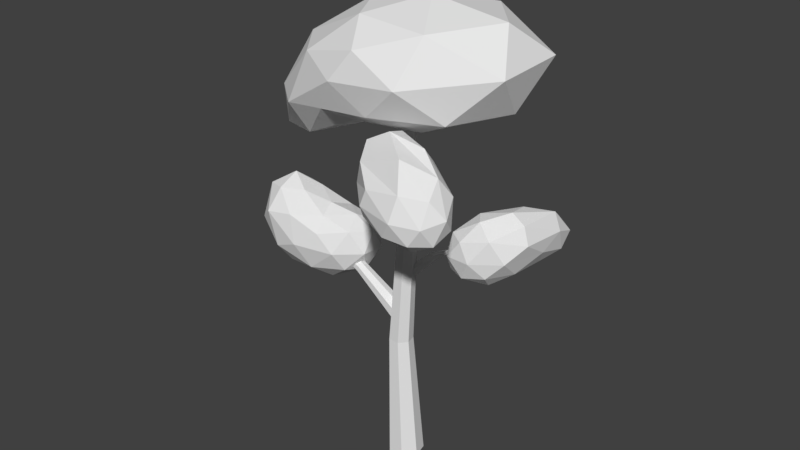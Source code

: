 # Source: tree_lowpolay_1.blend  (saved by Blender 2.78.0; exported with 4.5.12 LTS)
import bpy
from mathutils import Matrix  # noqa: F401  (used for matrix-valued properties, if any)

bpy.ops.wm.read_factory_settings(use_empty=True)
scene = bpy.context.scene
scene.name = 'Scene'

# ---- collections
col_collection_1 = bpy.data.collections.new('Collection 1'); scene.collection.children.link(col_collection_1)
col_collection_2 = bpy.data.collections.new('Collection 2'); scene.collection.children.link(col_collection_2)

# ---- world
world_world = bpy.data.worlds.new('World'); scene.world = world_world
world_world.color = (0.05088, 0.05088, 0.05088)
world_world.use_sun_shadow = False
world_world.sun_shadow_jitter_overblur = 0.0
world_world.cycles.sampling_method = 'MANUAL'

# ---- meshes
me_icosphere_003 = bpy.data.meshes.new('Icosphere.003')
me_icosphere_003.from_pydata([(1.573, -3.721, -8.248), (4.963, -13.11, 2.616), (-1.529, -8.363, -5.63), (-7.431, 0.9763, -4.696), (-2.256, 7.108, -3.461), (9.502, -7.217, -2.524), (1.505, -9.014, 6.292), (-5.625, -3.963, 0.8835), (-6.09, 5.068, 3.092), (5.864, 3.453, 1.553), (9.519, -8.557, 7.578), (1.778, -0.2119, 7.028), (-0.2682, -6.426, -7.883), (3.975, -11.15, -3.231), (1.782, -11.81, -2.008), (7.909, -12.63, 1.364), (6.177, -6.634, -5.702), (-4.02, 0.2563, -7.9), (-5.283, -3.496, -6.378), (-0.5811, 3.029, -7.019), (-5.817, 4.891, -4.702), (4.566, 2.883, -4.956), (7.696, -12.0, 6.749), (10.71, -9.904, 3.329), (-0.2896, -10.64, 0.05306), (3.228, -11.56, 5.784), (-7.864, -1.468, -1.581), (-4.278, -6.599, -3.035), (-5.054, 7.4, -0.1426), (-8.035, 3.526, -0.6494), (9.577, -2.117, -1.188), (0.9822, 7.186, -0.1979), (5.786, -8.83, 8.868), (-1.897, -7.48, 2.409), (-7.02, 0.7667, 2.912), (-1.566, 6.653, 3.499), (10.07, -3.804, 3.945), (1.963, -5.097, 7.803), (7.25, -4.009, 7.995), (-2.939, -2.801, 4.856), (-2.913, 2.488, 5.387), (4.43, 1.912, 4.942)], [], [(0, 13, 12), (1, 13, 15), (0, 12, 17), (0, 17, 19), (0, 19, 16), (1, 15, 22), (2, 14, 24), (3, 18, 26), (4, 20, 28), (5, 21, 30), (1, 22, 25), (2, 24, 27), (3, 26, 29), (4, 28, 31), (5, 30, 23), (6, 32, 37), (7, 33, 39), (8, 34, 40), (9, 35, 41), (10, 36, 38), (38, 41, 11), (38, 36, 41), (36, 9, 41), (41, 40, 11), (41, 35, 40), (35, 8, 40), (40, 39, 11), (40, 34, 39), (34, 7, 39), (39, 37, 11), (39, 33, 37), (33, 6, 37), (37, 38, 11), (37, 32, 38), (32, 10, 38), (23, 36, 10), (23, 30, 36), (30, 9, 36), (31, 35, 9), (31, 28, 35), (28, 8, 35), (29, 34, 8), (29, 26, 34), (26, 7, 34), (27, 33, 7), (27, 24, 33), (24, 6, 33), (25, 32, 6), (25, 22, 32), (22, 10, 32), (30, 31, 9), (30, 21, 31), (21, 4, 31), (28, 29, 8), (28, 20, 29), (20, 3, 29), (26, 27, 7), (26, 18, 27), (18, 2, 27), (24, 25, 6), (24, 14, 25), (14, 1, 25), (22, 23, 10), (22, 15, 23), (15, 5, 23), (16, 21, 5), (16, 19, 21), (19, 4, 21), (19, 20, 4), (19, 17, 20), (17, 3, 20), (17, 18, 3), (17, 12, 18), (12, 2, 18), (15, 16, 5), (15, 13, 16), (13, 0, 16), (12, 14, 2), (12, 13, 14), (13, 1, 14)])
me_icosphere_003.use_remesh_preserve_volume = False
me_icosphere_003.use_remesh_preserve_attributes = False
me_icosphere_003.use_mirror_vertex_groups = False
me_icosphere_003.update()
me_icosphere_002 = bpy.data.meshes.new('Icosphere.002')
me_icosphere_002.from_pydata([(-0.3092, 0.07774, -7.252), (3.765, -3.742, -6.565), (-1.458, -5.826, -3.732), (-4.748, -0.606, -9.07), (-1.514, 5.546, -4.06), (3.753, 6.902, -6.586), (1.031, -6.108, 2.854), (-4.403, -3.74, -1.693), (-4.409, 3.26, -2.162), (0.8924, 7.223, 3.008), (5.437, 1.696, 2.355), (-0.2194, 0.07031, 6.686), (-0.8896, -3.505, -6.136), (1.656, -1.842, -8.305), (0.8406, -5.858, -4.687), (5.004, 1.659, -7.619), (1.661, 3.522, -8.298), (-2.588, -0.4126, -8.172), (-3.524, -3.832, -7.603), (-0.9248, 3.333, -6.291), (-3.527, 2.825, -8.055), (0.7054, 7.052, -4.741), (5.979, -1.408, -2.64), (5.979, 5.343, -2.64), (-0.2301, -6.828, -0.1719), (2.735, -6.332, -1.588), (-5.338, -2.591, -6.975), (-3.35, -5.662, -3.097), (-3.363, 5.115, -3.713), (-5.337, 1.52, -7.309), (2.67, 8.907, -1.568), (-0.4044, 7.224, -0.1687), (3.51, -3.472, 3.222), (-1.692, -5.414, 2.782), (-5.238, -0.2684, -2.391), (-1.714, 5.377, 2.568), (3.495, 6.324, 3.257), (0.5328, -3.391, 5.853), (2.473, 0.847, 6.226), (-2.852, -2.06, 3.937), (-2.866, 2.063, 3.824), (0.4917, 3.93, 5.917)], [], [(0, 13, 12), (1, 13, 15), (0, 12, 17), (0, 17, 19), (0, 19, 16), (1, 15, 22), (2, 14, 24), (3, 18, 26), (4, 20, 28), (5, 21, 30), (1, 22, 25), (2, 24, 27), (3, 26, 29), (4, 28, 31), (5, 30, 23), (6, 32, 37), (7, 33, 39), (8, 34, 40), (9, 35, 41), (10, 36, 38), (38, 41, 11), (38, 36, 41), (36, 9, 41), (41, 40, 11), (41, 35, 40), (35, 8, 40), (40, 39, 11), (40, 34, 39), (34, 7, 39), (39, 37, 11), (39, 33, 37), (33, 6, 37), (37, 38, 11), (37, 32, 38), (32, 10, 38), (23, 36, 10), (23, 30, 36), (30, 9, 36), (31, 35, 9), (31, 28, 35), (28, 8, 35), (29, 34, 8), (29, 26, 34), (26, 7, 34), (27, 33, 7), (27, 24, 33), (24, 6, 33), (25, 32, 6), (25, 22, 32), (22, 10, 32), (30, 31, 9), (30, 21, 31), (21, 4, 31), (28, 29, 8), (28, 20, 29), (20, 3, 29), (26, 27, 7), (26, 18, 27), (18, 2, 27), (24, 25, 6), (24, 14, 25), (14, 1, 25), (22, 23, 10), (22, 15, 23), (15, 5, 23), (16, 21, 5), (16, 19, 21), (19, 4, 21), (19, 20, 4), (19, 17, 20), (17, 3, 20), (17, 18, 3), (17, 12, 18), (12, 2, 18), (15, 16, 5), (15, 13, 16), (13, 0, 16), (12, 14, 2), (12, 13, 14), (13, 1, 14)])
me_icosphere_002.use_remesh_preserve_volume = False
me_icosphere_002.use_remesh_preserve_attributes = False
me_icosphere_002.use_mirror_vertex_groups = False
me_icosphere_002.update()
me_icosphere_001 = bpy.data.meshes.new('Icosphere.001')
me_icosphere_001.from_pydata([(-0.1755, 2.412, -4.973), (5.646, 3.704, -2.576), (-1.325, -5.811, -2.493), (-5.804, -0.115, -3.013), (-1.418, 6.592, -1.748), (5.561, 10.98, -2.378), (3.902, -4.413, 3.186), (-4.701, -3.741, 3.139), (-4.634, 3.41, 3.135), (3.749, 8.896, 4.333), (9.535, 8.603, 1.465), (1.799, -0.4473, 7.574), (-0.8535, -2.547, -4.849), (2.721, 3.658, -3.927), (2.465, -2.32, -2.718), (6.205, 8.454, -3.511), (2.663, 8.153, -3.622), (-3.288, -0.07918, -5.154), (-4.345, -3.692, -3.342), (-1.017, 5.02, -4.041), (-4.305, 3.213, -3.276), (2.302, 10.03, -1.474), (8.466, 6.513, -1.227), (8.361, 10.63, -1.185), (1.041, -6.548, 0.5035), (5.94, 0.4844, 0.3123), (-6.28, -2.158, -0.05203), (-3.619, -5.946, 0.1204), (-3.57, 5.205, 0.2361), (-6.235, 2.034, -0.06342), (5.74, 11.97, 0.7895), (0.8569, 8.336, 1.555), (8.044, 3.541, 3.088), (-0.9865, -6.118, 4.264), (-5.611, -0.05594, 3.553), (-1.023, 5.129, 4.424), (8.064, 10.59, 3.27), (3.337, -2.979, 6.176), (7.319, 5.554, 5.864), (-2.246, -2.466, 6.407), (-2.224, 1.793, 6.41), (3.222, 4.638, 6.85)], [], [(0, 13, 12), (1, 13, 15), (0, 12, 17), (0, 17, 19), (0, 19, 16), (1, 15, 22), (2, 14, 24), (3, 18, 26), (4, 20, 28), (5, 21, 30), (1, 22, 25), (2, 24, 27), (3, 26, 29), (4, 28, 31), (5, 30, 23), (6, 32, 37), (7, 33, 39), (8, 34, 40), (9, 35, 41), (10, 36, 38), (38, 41, 11), (38, 36, 41), (36, 9, 41), (41, 40, 11), (41, 35, 40), (35, 8, 40), (40, 39, 11), (40, 34, 39), (34, 7, 39), (39, 37, 11), (39, 33, 37), (33, 6, 37), (37, 38, 11), (37, 32, 38), (32, 10, 38), (23, 36, 10), (23, 30, 36), (30, 9, 36), (31, 35, 9), (31, 28, 35), (28, 8, 35), (29, 34, 8), (29, 26, 34), (26, 7, 34), (27, 33, 7), (27, 24, 33), (24, 6, 33), (25, 32, 6), (25, 22, 32), (22, 10, 32), (30, 31, 9), (30, 21, 31), (21, 4, 31), (28, 29, 8), (28, 20, 29), (20, 3, 29), (26, 27, 7), (26, 18, 27), (18, 2, 27), (24, 25, 6), (24, 14, 25), (14, 1, 25), (22, 23, 10), (22, 15, 23), (15, 5, 23), (16, 21, 5), (16, 19, 21), (19, 4, 21), (19, 20, 4), (19, 17, 20), (17, 3, 20), (17, 18, 3), (17, 12, 18), (12, 2, 18), (15, 16, 5), (15, 13, 16), (13, 0, 16), (12, 14, 2), (12, 13, 14), (13, 1, 14)])
me_icosphere_001.use_remesh_preserve_volume = False
me_icosphere_001.use_remesh_preserve_attributes = False
me_icosphere_001.use_mirror_vertex_groups = False
me_icosphere_001.update()
me_circle_001 = bpy.data.meshes.new('Circle.001')
me_circle_001.from_pydata([(0.0, 1.484, 0.0), (-1.16, 0.9252, 0.0), (-1.447, -0.3302, 0.0), (-0.6439, -1.337, 0.0), (0.6439, -1.337, 0.0), (1.447, -0.3302, 0.0), (1.16, 0.9252, 0.0), (0.007568, 0.3802, 33.32), (-0.2803, 0.248, 33.36), (-0.3566, -0.06127, 33.37), (-0.1639, -0.3146, 33.35), (0.1527, -0.3213, 33.32), (0.3548, -0.07625, 33.29), (0.2902, 0.2359, 33.29), (0.01833, 0.01546, 33.48), (0.01833, 0.01546, 33.48), (0.01833, 0.01546, 33.48), (0.01833, 0.01546, 33.48), (0.01833, 0.01546, 33.48), (0.01833, 0.01546, 33.48), (0.01833, 0.01546, 33.48), (-0.4453, 0.936, 12.66), (-0.8628, 0.6246, 12.16), (-0.966, -0.07516, 12.04), (-0.677, -0.6363, 12.38), (-0.2135, -0.6363, 12.93), (0.07261, -0.07606, 13.27), (-0.0288, 0.6242, 13.15), (-0.4453, 0.936, 12.66), (-0.8628, 0.6246, 12.16), (-0.966, -0.07516, 12.04), (-0.677, -0.6363, 12.38), (-0.2135, -0.6363, 12.93), (0.07261, -0.07606, 13.27), (-0.0288, 0.6242, 13.15), (-4.539, 0.4344, 15.67), (-4.647, 0.2459, 15.28), (-4.675, -0.1895, 15.18), (-4.601, -0.5433, 15.45), (-4.485, -0.5504, 15.89), (-4.416, -0.2054, 16.16), (-4.438, 0.2332, 16.06), (-6.995, 0.4647, 16.82), (-7.042, 0.3139, 16.5), (-7.054, -0.02854, 16.42), (-7.022, -0.3046, 16.64), (-6.972, -0.3069, 17.0), (-6.942, -0.0337, 17.22), (-6.952, 0.3098, 17.14), (-8.975, 0.1827, 16.96), (-8.975, 0.1827, 16.96), (-8.975, 0.1827, 16.96), (-8.975, 0.1827, 16.96), (-8.975, 0.1827, 16.96), (-8.975, 0.1827, 16.96), (-8.975, 0.1827, 16.96), (-8.975, 0.1827, 16.96), (-8.975, 0.1827, 16.96), (-8.975, 0.1827, 16.96), (-8.975, 0.1827, 16.96), (-8.975, 0.1827, 16.96), (-8.975, 0.1827, 16.96), (-8.975, 0.1827, 16.96), (0.145, 0.7286, 10.6), (-0.6429, 1.11, 10.64), (-0.2085, -0.8099, 10.61), (0.3383, -0.1258, 10.59), (-1.628, -0.123, 10.67), (-1.084, -0.8087, 10.64), (-1.432, 0.7308, 10.67), (0.9592, 0.314, 23.97), (0.6862, -0.7922, 24.02), (-0.3249, -0.2761, 24.13), (0.398, 0.6005, 24.03), (1.087, -0.3058, 23.97), (0.05765, -0.779, 24.09), (-0.1734, 0.3379, 24.1), (0.6635, 0.3743, 21.39), (0.1651, 0.5549, 21.62), (-0.316, 0.3426, 21.68), (-0.4365, -0.1996, 21.52), (-0.09047, -0.5857, 21.26), (0.4616, -0.5249, 21.1), (0.804, -0.06304, 21.16), (1.897, -0.9068, 25.1), (1.548, -0.8932, 25.56), (1.089, -1.225, 25.68), (0.8646, -1.651, 25.36), (1.045, -1.852, 24.85), (1.493, -1.676, 24.53), (1.872, -1.255, 24.64), (3.877, -3.583, 26.64), (3.707, -3.609, 26.93), (3.458, -3.806, 27.01), (3.316, -4.026, 26.81), (3.389, -4.104, 26.49), (3.622, -3.982, 26.29), (3.839, -3.75, 26.36), (5.316, -5.764, 27.44), (5.316, -5.764, 27.44), (5.316, -5.764, 27.44), (5.316, -5.764, 27.44), (5.316, -5.764, 27.44), (5.316, -5.764, 27.44), (5.316, -5.764, 27.44), (-0.02418, 0.5027, 16.8), (-0.1734, 0.2085, 17.02), (-0.02969, -0.1595, 17.08), (0.2988, -0.3241, 16.92), (0.5648, -0.1615, 16.67), (0.5678, 0.206, 16.52), (0.3057, 0.5016, 16.57), (-0.02418, 0.5027, 16.8), (-0.1734, 0.2085, 17.02), (-0.02969, -0.1595, 17.08), (0.2988, -0.3241, 16.92), (0.5648, -0.1615, 16.67), (0.5678, 0.206, 16.52), (0.3057, 0.5016, 16.57), (1.655, 1.424, 18.45), (1.579, 1.211, 18.68), (1.71, 0.9236, 18.73), (1.948, 0.7778, 18.58), (2.114, 0.8836, 18.32), (2.084, 1.161, 18.16), (1.879, 1.402, 18.22), (3.762, 2.222, 19.33), (3.762, 2.222, 19.33), (3.762, 2.222, 19.33), (3.762, 2.222, 19.33), (3.762, 2.222, 19.33), (3.762, 2.222, 19.33), (3.762, 2.222, 19.33)], [], [(73, 70, 13, 7), (74, 71, 11, 12), (75, 72, 9, 10), (76, 73, 7, 8), (70, 74, 12, 13), (71, 75, 10, 11), (72, 76, 8, 9), (11, 10, 17, 18), (9, 8, 15, 16), (7, 13, 20, 14), (12, 11, 18, 19), (10, 9, 16, 17), (8, 7, 14, 15), (13, 12, 19, 20), (21, 27, 34, 28), (26, 25, 32, 33), (24, 23, 30, 31), (22, 21, 28, 29), (27, 26, 33, 34), (25, 24, 31, 32), (23, 22, 29, 30), (30, 29, 36, 37), (28, 34, 41, 35), (33, 32, 39, 40), (31, 30, 37, 38), (29, 28, 35, 36), (34, 33, 40, 41), (32, 31, 38, 39), (41, 40, 47, 48), (39, 38, 45, 46), (37, 36, 43, 44), (35, 41, 48, 42), (40, 39, 46, 47), (38, 37, 44, 45), (36, 35, 42, 43), (42, 48, 55, 49), (47, 46, 53, 54), (45, 44, 51, 52), (43, 42, 49, 50), (48, 47, 54, 55), (46, 45, 52, 53), (44, 43, 50, 51), (53, 52, 59, 60), (51, 50, 57, 58), (49, 55, 62, 56), (54, 53, 60, 61), (52, 51, 58, 59), (50, 49, 56, 57), (55, 54, 61, 62), (2, 1, 69, 67), (4, 3, 68, 65), (6, 5, 66, 63), (1, 0, 64, 69), (3, 2, 67, 68), (5, 4, 65, 66), (0, 6, 63, 64), (67, 69, 76, 72), (65, 68, 75, 71), (63, 66, 74, 70), (69, 64, 73, 76), (68, 67, 72, 75), (66, 65, 71, 74), (64, 63, 70, 73), (78, 77, 83, 82, 81, 80, 79), (86, 87, 94, 93), (82, 83, 90, 89), (80, 81, 88, 87), (78, 79, 86, 85), (83, 77, 84, 90), (81, 82, 89, 88), (79, 80, 87, 86), (77, 78, 85, 84), (97, 91, 98, 104), (84, 85, 92, 91), (89, 90, 97, 96), (87, 88, 95, 94), (85, 86, 93, 92), (90, 84, 91, 97), (88, 89, 96, 95), (99, 100, 101, 102, 103, 104, 98), (95, 96, 103, 102), (93, 94, 101, 100), (91, 92, 99, 98), (96, 97, 104, 103), (94, 95, 102, 101), (92, 93, 100, 99), (105, 111, 118, 112), (110, 109, 116, 117), (108, 107, 114, 115), (106, 105, 112, 113), (111, 110, 117, 118), (109, 108, 115, 116), (107, 106, 113, 114), (114, 113, 120, 121), (112, 118, 125, 119), (117, 116, 123, 124), (115, 114, 121, 122), (113, 112, 119, 120), (118, 117, 124, 125), (116, 115, 122, 123), (125, 124, 131, 132), (123, 122, 129, 130), (121, 120, 127, 128), (119, 125, 132, 126), (124, 123, 130, 131), (122, 121, 128, 129), (120, 119, 126, 127)])
me_circle_001.use_remesh_preserve_volume = False
me_circle_001.use_remesh_preserve_attributes = False
me_circle_001.use_mirror_vertex_groups = False
me_circle_001.update()
me_icosphere = bpy.data.meshes.new('Icosphere')
me_icosphere.from_pydata([(-2.607, -0.32, -14.08), (14.13, -8.409, -5.612), (-6.291, -17.9, -0.3626), (-13.86, -7.914, 15.77), (-5.764, 12.72, -2.946), (14.39, 10.51, -6.111), (7.589, -14.69, 9.561), (-5.673, -15.17, 24.38), (-5.524, 3.537, 22.12), (7.991, 15.81, 8.293), (19.29, 1.411, 10.03), (6.149, -2.767, 18.66), (-5.652, -10.68, -9.072), (7.1, -4.684, -12.85), (4.281, -13.65, -6.939), (16.65, 0.9891, -7.122), (7.255, 6.433, -13.2), (-12.43, -6.512, -0.6183), (-12.68, -15.94, 9.217), (-5.411, 7.303, -10.27), (-12.53, 1.834, 6.782), (4.675, 15.48, -7.956), (19.45, -4.371, 2.306), (19.6, 6.748, 2.04), (0.8015, -18.45, 3.325), (12.29, -13.26, 2.169), (-11.02, -12.42, 23.57), (-7.818, -20.16, 14.96), (-7.574, 8.627, 11.66), (-10.9, -1.404, 22.16), (12.69, 15.84, 1.324), (1.31, 17.46, 1.491), (15.49, -7.512, 11.23), (-0.659, -17.7, 15.52), (-5.205, -6.173, 28.69), (-0.4314, 11.17, 13.07), (15.74, 10.47, 10.73), (7.452, -9.987, 15.84), (13.54, 0.8364, 15.38), (0.867, -10.62, 24.34), (0.8565, 0.2828, 23.05), (7.583, 7.823, 14.82)], [], [(0, 13, 12), (1, 13, 15), (0, 12, 17), (0, 17, 19), (0, 19, 16), (1, 15, 22), (2, 14, 24), (3, 18, 26), (4, 20, 28), (5, 21, 30), (1, 22, 25), (2, 24, 27), (3, 26, 29), (4, 28, 31), (5, 30, 23), (6, 32, 37), (7, 33, 39), (8, 34, 40), (9, 35, 41), (10, 36, 38), (38, 41, 11), (38, 36, 41), (36, 9, 41), (41, 40, 11), (41, 35, 40), (35, 8, 40), (40, 39, 11), (40, 34, 39), (34, 7, 39), (39, 37, 11), (39, 33, 37), (33, 6, 37), (37, 38, 11), (37, 32, 38), (32, 10, 38), (23, 36, 10), (23, 30, 36), (30, 9, 36), (31, 35, 9), (31, 28, 35), (28, 8, 35), (29, 34, 8), (29, 26, 34), (26, 7, 34), (27, 33, 7), (27, 24, 33), (24, 6, 33), (25, 32, 6), (25, 22, 32), (22, 10, 32), (30, 31, 9), (30, 21, 31), (21, 4, 31), (28, 29, 8), (28, 20, 29), (20, 3, 29), (26, 27, 7), (26, 18, 27), (18, 2, 27), (24, 25, 6), (24, 14, 25), (14, 1, 25), (22, 23, 10), (22, 15, 23), (15, 5, 23), (16, 21, 5), (16, 19, 21), (19, 4, 21), (19, 20, 4), (19, 17, 20), (17, 3, 20), (17, 18, 3), (17, 12, 18), (12, 2, 18), (15, 16, 5), (15, 13, 16), (13, 0, 16), (12, 14, 2), (12, 13, 14), (13, 1, 14)])
me_icosphere.use_remesh_preserve_volume = False
me_icosphere.use_remesh_preserve_attributes = False
me_icosphere.use_mirror_vertex_groups = False
me_icosphere.update()

# ---- objects
ob_icosphere_003 = bpy.data.objects.new('Icosphere.003', me_icosphere_003)
ob_icosphere_002 = bpy.data.objects.new('Icosphere.002', me_icosphere_002)
ob_icosphere_001 = bpy.data.objects.new('Icosphere.001', me_icosphere_001)
ob_circle = bpy.data.objects.new('Circle', me_circle_001)
ob_icosphere = bpy.data.objects.new('Icosphere', me_icosphere)

# ---- transforms, parenting, visibility, modifiers, constraints
ob_icosphere_003.location = (5.544, -6.094, 27.4)
ob_icosphere_003.rotation_euler = (-4.271, -0.9609, 2.555)
ob_icosphere_003.scale = (0.4764, 0.3899, 0.3358)
ob_icosphere_003.lineart.crease_threshold = 0.0
ob_icosphere_002.location = (-1.461, -0.2516, 34.17)
ob_icosphere_002.rotation_euler = (0.04441, -0.2322, -0.009501)
ob_icosphere_002.scale = (1.805, 0.8845, 0.6329)
ob_icosphere_002.lineart.crease_threshold = 0.0
ob_icosphere_001.location = (5.695, 3.832, 18.86)
ob_icosphere_001.rotation_euler = (0.0, -0.0, 0.6049)
ob_icosphere_001.scale = (0.5942, 0.3544, 0.4739)
ob_icosphere_001.lineart.crease_threshold = 0.0
ob_circle.location = (0.0, 0.0, 0.0)
ob_circle.lineart.crease_threshold = 0.0
ob_icosphere.location = (-9.491, 0.5203, 16.61)
ob_icosphere.scale = (0.2789, 0.1892, 0.2053)
ob_icosphere.lineart.crease_threshold = 0.0

# ---- collection membership
col_collection_1.objects.link(ob_icosphere_003)
col_collection_1.objects.link(ob_icosphere_002)
col_collection_1.objects.link(ob_icosphere_001)
col_collection_1.objects.link(ob_circle)
col_collection_2.objects.link(ob_icosphere)

# ---- scene / render settings (as saved in the file)
scene.frame_start = 1; scene.frame_end = 250; scene.frame_set(0)
scene.render.engine = 'BLENDER_EEVEE_NEXT'
scene.render.resolution_percentage = 50
scene.render.dither_intensity = 0.0
scene.cycles.use_denoising = False
scene.cycles.samples = 128
scene.cycles.sampling_pattern = 'TABULATED_SOBOL'
scene.cycles.light_sampling_threshold = 0.0
scene.cycles.use_adaptive_sampling = False
scene.cycles.use_light_tree = False
scene.cycles.blur_glossy = 0.0
scene.cycles.sample_clamp_indirect = 0.0
scene.view_settings.view_transform = 'Standard'
scene.unit_settings.scale_length = 0.15
bpy.context.view_layer.update()

# ---- added for rendering (the .blend has no active camera and no usable light): camera, sun
cam_auto = bpy.data.cameras.new('AutoCamera')
cam_auto.lens = 50.0
cam_auto.sensor_width = 36.0
cam_auto.clip_end = 1000.0
ob_auto_camera = bpy.data.objects.new('AutoCamera', cam_auto)
scene.collection.objects.link(ob_auto_camera)
ob_auto_camera.location = (47.6098, -57.911, 59.3152)
ob_auto_camera.rotation_euler = (1.09748, -7.21219e-08, 0.694738)
scene.camera = ob_auto_camera
light_auto_sun = bpy.data.lights.new('AutoSun', 'SUN')
light_auto_sun.energy = 3.0
light_auto_sun.angle = 0.0523599
ob_auto_sun = bpy.data.objects.new('AutoSun', light_auto_sun)
scene.collection.objects.link(ob_auto_sun)
ob_auto_sun.rotation_euler = (0.872665, 0.174533, 0.523599)
bpy.context.view_layer.update()
